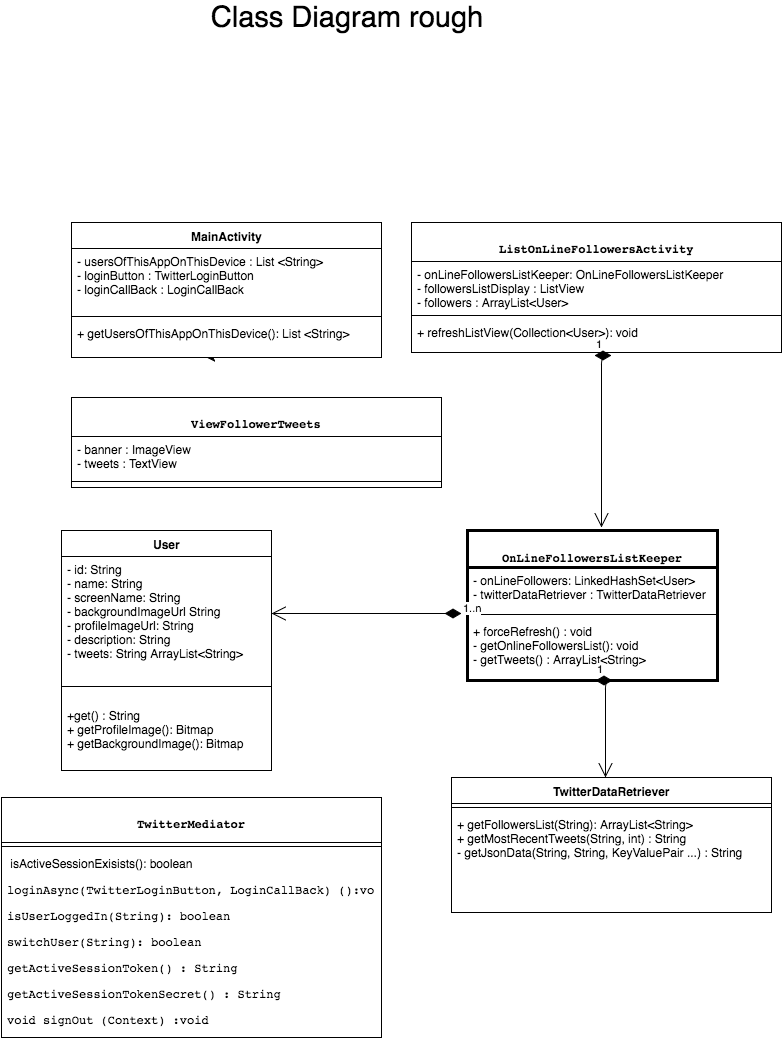

The diagram above was exported from draw.io. Its source (the exported page's mxGraphModel, read from the mxfile embedded in the PNG):
<mxGraphModel dx="730" dy="416" grid="1" gridSize="10" guides="1" tooltips="1" connect="1" arrows="1" fold="1" page="1" pageScale="1" pageWidth="850" pageHeight="1100" background="#ffffff" math="0" shadow="0">
  <root>
    <mxCell id="0" />
    <mxCell id="1" parent="0" />
    <mxCell id="6" style="edgeStyle=orthogonalEdgeStyle;rounded=0;html=1;exitX=0.5;exitY=1;jettySize=auto;orthogonalLoop=1;" parent="1" source="2" edge="1">
      <mxGeometry relative="1" as="geometry">
        <mxPoint x="245" y="390" as="targetPoint" />
      </mxGeometry>
    </mxCell>
    <mxCell id="2" value="MainActivity" style="swimlane;html=1;fontStyle=1;align=center;verticalAlign=top;childLayout=stackLayout;horizontal=1;startSize=26;horizontalStack=0;resizeParent=1;resizeLast=0;collapsible=1;marginBottom=0;swimlaneFillColor=#ffffff;" parent="1" vertex="1">
      <mxGeometry x="110" y="255" width="310" height="135" as="geometry" />
    </mxCell>
    <mxCell id="3" value="-&amp;nbsp;&lt;span&gt;usersOfThisAppOnThisDevice&amp;nbsp;&lt;/span&gt;&lt;span&gt;: List &amp;lt;String&amp;gt;&lt;/span&gt;&lt;div&gt;- loginButton :&amp;nbsp;&lt;span&gt;TwitterLoginButton&lt;/span&gt;&lt;/div&gt;&lt;div&gt;- loginCallBack : LoginCallBack&lt;br&gt;&lt;div&gt;&lt;br&gt;&lt;div&gt;&lt;span&gt;&lt;br&gt;&lt;/span&gt;&lt;/div&gt;&lt;/div&gt;&lt;/div&gt;" style="text;html=1;strokeColor=none;fillColor=none;align=left;verticalAlign=top;spacingLeft=4;spacingRight=4;whiteSpace=wrap;overflow=hidden;rotatable=0;points=[[0,0.5],[1,0.5]];portConstraint=eastwest;" parent="2" vertex="1">
      <mxGeometry y="26" width="310" height="64" as="geometry" />
    </mxCell>
    <mxCell id="4" value="" style="line;html=1;strokeWidth=1;fillColor=none;align=left;verticalAlign=middle;spacingTop=-1;spacingLeft=3;spacingRight=3;rotatable=0;labelPosition=right;points=[];portConstraint=eastwest;" parent="2" vertex="1">
      <mxGeometry y="90" width="310" height="8" as="geometry" />
    </mxCell>
    <mxCell id="5" value="+ getUsersOfThisAppOnThisDevice(): List &amp;lt;String&amp;gt;" style="text;html=1;strokeColor=none;fillColor=none;align=left;verticalAlign=top;spacingLeft=4;spacingRight=4;whiteSpace=wrap;overflow=hidden;rotatable=0;points=[[0,0.5],[1,0.5]];portConstraint=eastwest;" parent="2" vertex="1">
      <mxGeometry y="98" width="310" height="26" as="geometry" />
    </mxCell>
    <mxCell id="7" value="&lt;pre&gt;&lt;pre&gt;ViewFollowerTweets&lt;/pre&gt;&lt;/pre&gt;" style="swimlane;html=1;fontStyle=1;align=center;verticalAlign=top;childLayout=stackLayout;horizontal=1;startSize=39;horizontalStack=0;resizeParent=1;resizeLast=0;collapsible=1;marginBottom=0;swimlaneFillColor=#ffffff;" parent="1" vertex="1">
      <mxGeometry x="110" y="430" width="370" height="90" as="geometry" />
    </mxCell>
    <mxCell id="8" value="&lt;div&gt;- banner : ImageView&lt;/div&gt;&lt;div&gt;- tweets : TextView&lt;/div&gt;&lt;div&gt;&lt;br&gt;&lt;/div&gt;" style="text;html=1;strokeColor=none;fillColor=none;align=left;verticalAlign=top;spacingLeft=4;spacingRight=4;whiteSpace=wrap;overflow=hidden;rotatable=0;points=[[0,0.5],[1,0.5]];portConstraint=eastwest;" parent="7" vertex="1">
      <mxGeometry y="39" width="370" height="41" as="geometry" />
    </mxCell>
    <mxCell id="9" value="" style="line;html=1;strokeWidth=1;fillColor=none;align=left;verticalAlign=middle;spacingTop=-1;spacingLeft=3;spacingRight=3;rotatable=0;labelPosition=right;points=[];portConstraint=eastwest;" parent="7" vertex="1">
      <mxGeometry y="80" width="370" height="8" as="geometry" />
    </mxCell>
    <mxCell id="11" value="&lt;pre&gt;&lt;span&gt;ListOnLineFollowersActivity&lt;/span&gt;&lt;/pre&gt;" style="swimlane;html=1;fontStyle=1;align=center;verticalAlign=top;childLayout=stackLayout;horizontal=1;startSize=39;horizontalStack=0;resizeParent=1;resizeLast=0;collapsible=1;marginBottom=0;swimlaneFillColor=#ffffff;" parent="1" vertex="1">
      <mxGeometry x="450" y="255" width="370" height="130" as="geometry" />
    </mxCell>
    <mxCell id="12" value="- o&lt;span&gt;nLineFollowersListKeeper&lt;/span&gt;&lt;span&gt;:&amp;nbsp;&lt;/span&gt;&lt;span&gt;OnLineFollowersListKeeper&lt;/span&gt;&lt;br&gt;&lt;div&gt;&lt;span&gt;-&amp;nbsp;&lt;/span&gt;&lt;span&gt;followersListDisplay : ListView&lt;/span&gt;&lt;/div&gt;&lt;div&gt;&lt;span&gt;- followers :&amp;nbsp;&lt;/span&gt;&lt;span&gt;ArrayList&amp;lt;User&amp;gt;&amp;nbsp;&lt;/span&gt;&lt;/div&gt;" style="text;html=1;strokeColor=none;fillColor=none;align=left;verticalAlign=top;spacingLeft=4;spacingRight=4;whiteSpace=wrap;overflow=hidden;rotatable=0;points=[[0,0.5],[1,0.5]];portConstraint=eastwest;" parent="11" vertex="1">
      <mxGeometry y="39" width="370" height="50" as="geometry" />
    </mxCell>
    <mxCell id="13" value="" style="line;html=1;strokeWidth=1;fillColor=none;align=left;verticalAlign=middle;spacingTop=-1;spacingLeft=3;spacingRight=3;rotatable=0;labelPosition=right;points=[];portConstraint=eastwest;" parent="11" vertex="1">
      <mxGeometry y="89" width="370" height="8" as="geometry" />
    </mxCell>
    <mxCell id="14" value="+&amp;nbsp;&lt;span&gt;refreshListView&lt;/span&gt;&lt;span&gt;(&lt;/span&gt;&lt;span&gt;Collection&amp;lt;User&amp;gt;&lt;/span&gt;&lt;span&gt;): void&lt;/span&gt;&lt;br&gt;" style="text;html=1;strokeColor=none;fillColor=none;align=left;verticalAlign=top;spacingLeft=4;spacingRight=4;whiteSpace=wrap;overflow=hidden;rotatable=0;points=[[0,0.5],[1,0.5]];portConstraint=eastwest;" parent="11" vertex="1">
      <mxGeometry y="97" width="370" height="33" as="geometry" />
    </mxCell>
    <mxCell id="17" value="1" style="endArrow=open;html=1;endSize=12;startArrow=diamondThin;startSize=14;startFill=1;edgeStyle=orthogonalEdgeStyle;align=left;verticalAlign=bottom;exitX=0.495;exitY=1.091;exitPerimeter=0;" parent="1" source="14" edge="1">
      <mxGeometry x="-1" y="3" relative="1" as="geometry">
        <mxPoint x="570" y="469" as="sourcePoint" />
        <mxPoint x="640" y="560" as="targetPoint" />
        <Array as="points">
          <mxPoint x="640" y="388" />
        </Array>
      </mxGeometry>
    </mxCell>
    <mxCell id="18" value="&lt;pre&gt;&lt;span&gt;OnLineFollowersListKeeper&lt;/span&gt;&lt;/pre&gt;" style="swimlane;html=1;fontStyle=1;align=center;verticalAlign=top;childLayout=stackLayout;horizontal=1;startSize=37;horizontalStack=0;resizeParent=1;resizeLast=0;collapsible=1;marginBottom=0;swimlaneFillColor=#ffffff;fillColor=#ffffff;strokeColor=#000000;strokeWidth=3;" parent="1" vertex="1">
      <mxGeometry x="506" y="563" width="250" height="150" as="geometry" />
    </mxCell>
    <mxCell id="19" value="-&amp;nbsp;&lt;span&gt;onLineFollowers&lt;/span&gt;&lt;span&gt;:&amp;nbsp;&lt;/span&gt;&lt;span&gt;LinkedHashSet&lt;/span&gt;&lt;span&gt;&amp;lt;User&amp;gt;&lt;/span&gt;&lt;div&gt;&lt;span&gt;- t&lt;/span&gt;&lt;span&gt;witterDataRetriever :&amp;nbsp;&lt;/span&gt;&lt;span&gt;TwitterDataRetriever&lt;/span&gt;&lt;/div&gt;" style="text;html=1;strokeColor=none;fillColor=none;align=left;verticalAlign=top;spacingLeft=4;spacingRight=4;whiteSpace=wrap;overflow=hidden;rotatable=0;points=[[0,0.5],[1,0.5]];portConstraint=eastwest;" parent="18" vertex="1">
      <mxGeometry y="37" width="250" height="43" as="geometry" />
    </mxCell>
    <mxCell id="20" value="" style="line;html=1;strokeWidth=1;fillColor=none;align=left;verticalAlign=middle;spacingTop=-1;spacingLeft=3;spacingRight=3;rotatable=0;labelPosition=right;points=[];portConstraint=eastwest;" parent="18" vertex="1">
      <mxGeometry y="80" width="250" height="8" as="geometry" />
    </mxCell>
    <mxCell id="21" value="&lt;div&gt;+&amp;nbsp;&lt;span&gt;forceRefresh() : void&lt;/span&gt;&lt;/div&gt;-&amp;nbsp;&lt;span&gt;getOnlineFollowersList&lt;/span&gt;&lt;span&gt;(): void&lt;/span&gt;&lt;br&gt;&lt;div&gt;&lt;span&gt;-&amp;nbsp;&lt;/span&gt;&lt;span&gt;getTweets() :&amp;nbsp;&lt;/span&gt;&lt;span&gt;ArrayList&amp;lt;String&amp;gt;&lt;/span&gt;&lt;/div&gt;" style="text;html=1;strokeColor=none;fillColor=none;align=left;verticalAlign=top;spacingLeft=4;spacingRight=4;whiteSpace=wrap;overflow=hidden;rotatable=0;points=[[0,0.5],[1,0.5]];portConstraint=eastwest;" parent="18" vertex="1">
      <mxGeometry y="88" width="250" height="62" as="geometry" />
    </mxCell>
    <mxCell id="22" value="&lt;span&gt;TwitterDataRetriever&lt;/span&gt;" style="swimlane;html=1;fontStyle=1;align=center;verticalAlign=top;childLayout=stackLayout;horizontal=1;startSize=26;horizontalStack=0;resizeParent=1;resizeLast=0;collapsible=1;marginBottom=0;swimlaneFillColor=#ffffff;" parent="1" vertex="1">
      <mxGeometry x="490" y="810" width="320" height="135" as="geometry" />
    </mxCell>
    <mxCell id="24" value="" style="line;html=1;strokeWidth=1;fillColor=none;align=left;verticalAlign=middle;spacingTop=-1;spacingLeft=3;spacingRight=3;rotatable=0;labelPosition=right;points=[];portConstraint=eastwest;" parent="22" vertex="1">
      <mxGeometry y="26" width="320" height="8" as="geometry" />
    </mxCell>
    <mxCell id="25" value="+&amp;nbsp;&lt;span&gt;getFollowersList&lt;/span&gt;&lt;span&gt;(String):&amp;nbsp;&lt;/span&gt;&lt;span&gt;ArrayList&lt;/span&gt;&lt;span&gt;&amp;lt;String&amp;gt;&lt;/span&gt;&lt;div&gt;&lt;span&gt;+&amp;nbsp;&lt;/span&gt;&lt;span&gt;getMostRecentTweets&lt;/span&gt;&lt;span&gt;(String, int) : String&lt;/span&gt;&lt;br&gt;&lt;/div&gt;&lt;div&gt;&lt;span&gt;-&amp;nbsp;&lt;/span&gt;&lt;span&gt;getJsonData(String, String, KeyValuePair ...) : String&lt;/span&gt;&lt;/div&gt;&lt;div&gt;&lt;span&gt;- sha1 (String,Sring) : Sring&lt;/span&gt;&lt;/div&gt;" style="text;html=1;strokeColor=none;fillColor=none;align=left;verticalAlign=top;spacingLeft=4;spacingRight=4;whiteSpace=wrap;overflow=hidden;rotatable=0;points=[[0,0.5],[1,0.5]];portConstraint=eastwest;" parent="22" vertex="1">
      <mxGeometry y="34" width="320" height="46" as="geometry" />
    </mxCell>
    <mxCell id="27" value="1" style="endArrow=open;html=1;endSize=12;startArrow=diamondThin;startSize=14;startFill=1;edgeStyle=orthogonalEdgeStyle;align=left;verticalAlign=bottom;exitX=0.512;exitY=1;exitPerimeter=0;" parent="1" source="21" target="22" edge="1">
      <mxGeometry x="-1" y="3" relative="1" as="geometry">
        <mxPoint x="650" y="740" as="sourcePoint" />
        <mxPoint x="690" y="800" as="targetPoint" />
        <Array as="points">
          <mxPoint x="644" y="713" />
        </Array>
      </mxGeometry>
    </mxCell>
    <mxCell id="28" value="User" style="swimlane;html=1;fontStyle=1;align=center;verticalAlign=top;childLayout=stackLayout;horizontal=1;startSize=26;horizontalStack=0;resizeParent=1;resizeLast=0;collapsible=1;marginBottom=0;swimlaneFillColor=#ffffff;strokeWidth=1;" parent="1" vertex="1">
      <mxGeometry x="100" y="563" width="210" height="240" as="geometry" />
    </mxCell>
    <mxCell id="29" value="- id: String&lt;br&gt;&lt;div&gt;- name: String&lt;br&gt;&lt;/div&gt;&lt;div&gt;- screenName: String&lt;br&gt;&lt;/div&gt;&lt;div&gt;-&amp;nbsp;&lt;span&gt;backgroundImageUrl&lt;/span&gt;&lt;span&gt;&amp;nbsp;String&lt;/span&gt;&lt;/div&gt;&lt;div&gt;-&amp;nbsp;&lt;span&gt;profileImageUrl&lt;/span&gt;&lt;span&gt;: String&lt;/span&gt;&lt;br&gt;&lt;/div&gt;&lt;div&gt;-&amp;nbsp;&lt;span&gt;description&lt;/span&gt;&lt;span&gt;: String&lt;/span&gt;&lt;br&gt;&lt;/div&gt;&lt;div&gt;-&amp;nbsp;&lt;span&gt;tweets&lt;/span&gt;&lt;span&gt;: String&amp;nbsp;&lt;/span&gt;&lt;span&gt;ArrayList&amp;lt;String&amp;gt;&lt;/span&gt;&lt;br&gt;&lt;/div&gt;" style="text;html=1;strokeColor=none;fillColor=none;align=left;verticalAlign=top;spacingLeft=4;spacingRight=4;whiteSpace=wrap;overflow=hidden;rotatable=0;points=[[0,0.5],[1,0.5]];portConstraint=eastwest;" parent="28" vertex="1">
      <mxGeometry y="26" width="210" height="114" as="geometry" />
    </mxCell>
    <mxCell id="30" value="" style="line;html=1;strokeWidth=1;fillColor=none;align=left;verticalAlign=middle;spacingTop=-1;spacingLeft=3;spacingRight=3;rotatable=0;labelPosition=right;points=[];portConstraint=eastwest;" parent="28" vertex="1">
      <mxGeometry y="140" width="210" height="32" as="geometry" />
    </mxCell>
    <mxCell id="31" value="&lt;div&gt;+get() : String&lt;/div&gt;+&amp;nbsp;&lt;span&gt;getProfileImage&lt;/span&gt;&lt;span&gt;(&lt;/span&gt;&lt;span&gt;): Bitmap&lt;/span&gt;&lt;div&gt;+&amp;nbsp;getBackground&lt;span&gt;Image&lt;/span&gt;&lt;span&gt;(&lt;/span&gt;&lt;span&gt;): Bitmap&lt;/span&gt;&lt;/div&gt;" style="text;html=1;strokeColor=none;fillColor=none;align=left;verticalAlign=top;spacingLeft=4;spacingRight=4;whiteSpace=wrap;overflow=hidden;rotatable=0;points=[[0,0.5],[1,0.5]];portConstraint=eastwest;" parent="28" vertex="1">
      <mxGeometry y="172" width="210" height="68" as="geometry" />
    </mxCell>
    <mxCell id="33" value="1..n" style="endArrow=open;html=1;endSize=12;startArrow=diamondThin;startSize=14;startFill=1;edgeStyle=orthogonalEdgeStyle;align=left;verticalAlign=bottom;" parent="1" target="29" edge="1">
      <mxGeometry x="-1" y="3" relative="1" as="geometry">
        <mxPoint x="500" y="646" as="sourcePoint" />
        <mxPoint x="500" y="650" as="targetPoint" />
        <Array as="points">
          <mxPoint x="450" y="646" />
        </Array>
      </mxGeometry>
    </mxCell>
    <mxCell id="35" value="&lt;pre&gt;&lt;span&gt;TwitterMediator&lt;/span&gt;&lt;/pre&gt;" style="swimlane;html=1;fontStyle=1;align=center;verticalAlign=top;childLayout=stackLayout;horizontal=1;startSize=45;horizontalStack=0;resizeParent=1;resizeLast=0;collapsible=1;marginBottom=0;swimlaneFillColor=#ffffff;strokeWidth=1;" parent="1" vertex="1">
      <mxGeometry x="40" y="830" width="380" height="240" as="geometry" />
    </mxCell>
    <mxCell id="37" value="" style="line;html=1;strokeWidth=1;fillColor=none;align=left;verticalAlign=middle;spacingTop=-1;spacingLeft=3;spacingRight=3;rotatable=0;labelPosition=right;points=[];portConstraint=eastwest;" parent="35" vertex="1">
      <mxGeometry y="45" width="380" height="8" as="geometry" />
    </mxCell>
    <mxCell id="38" value="&amp;nbsp;&lt;span&gt;isActiveSessionExisists&lt;/span&gt;&lt;span&gt;(): boolean&lt;/span&gt;&lt;br&gt;&lt;div&gt;&lt;pre&gt;&lt;span&gt;loginAsync(&lt;/span&gt;&lt;span&gt;TwitterLoginButton, &lt;/span&gt;&lt;span&gt;LoginCallBack&lt;/span&gt;&lt;span&gt;) ():void&lt;/span&gt;&lt;/pre&gt;&lt;pre&gt;&lt;pre&gt;&lt;span&gt;isUserLoggedIn(String): boolean&lt;/span&gt;&lt;/pre&gt;&lt;pre&gt;&lt;span&gt;switchUser&lt;/span&gt;(String): boolean&lt;/pre&gt;&lt;pre&gt;&lt;pre&gt;&lt;span&gt;getActiveSessionToken() : String&lt;/span&gt;&lt;/pre&gt;&lt;pre&gt;getActiveSessionTokenSecret() : String&lt;/pre&gt;&lt;pre&gt;void signOut (&lt;span&gt;Context&lt;/span&gt;&lt;span&gt;) :void&lt;/span&gt;&lt;/pre&gt;&lt;div&gt;&lt;br&gt;&lt;/div&gt;&lt;/pre&gt;&lt;/pre&gt;&lt;/div&gt;" style="text;html=1;strokeColor=none;fillColor=none;align=left;verticalAlign=top;spacingLeft=4;spacingRight=4;whiteSpace=wrap;overflow=hidden;rotatable=0;points=[[0,0.5],[1,0.5]];portConstraint=eastwest;" parent="35" vertex="1">
      <mxGeometry y="53" width="380" height="177" as="geometry" />
    </mxCell>
    <mxCell id="39" value="Class Diagram rough" style="text;html=1;strokeColor=none;fillColor=none;align=center;verticalAlign=middle;whiteSpace=wrap;fontSize=29;" vertex="1" parent="1">
      <mxGeometry x="40" y="40" width="690" height="20" as="geometry" />
    </mxCell>
  </root>
</mxGraphModel>